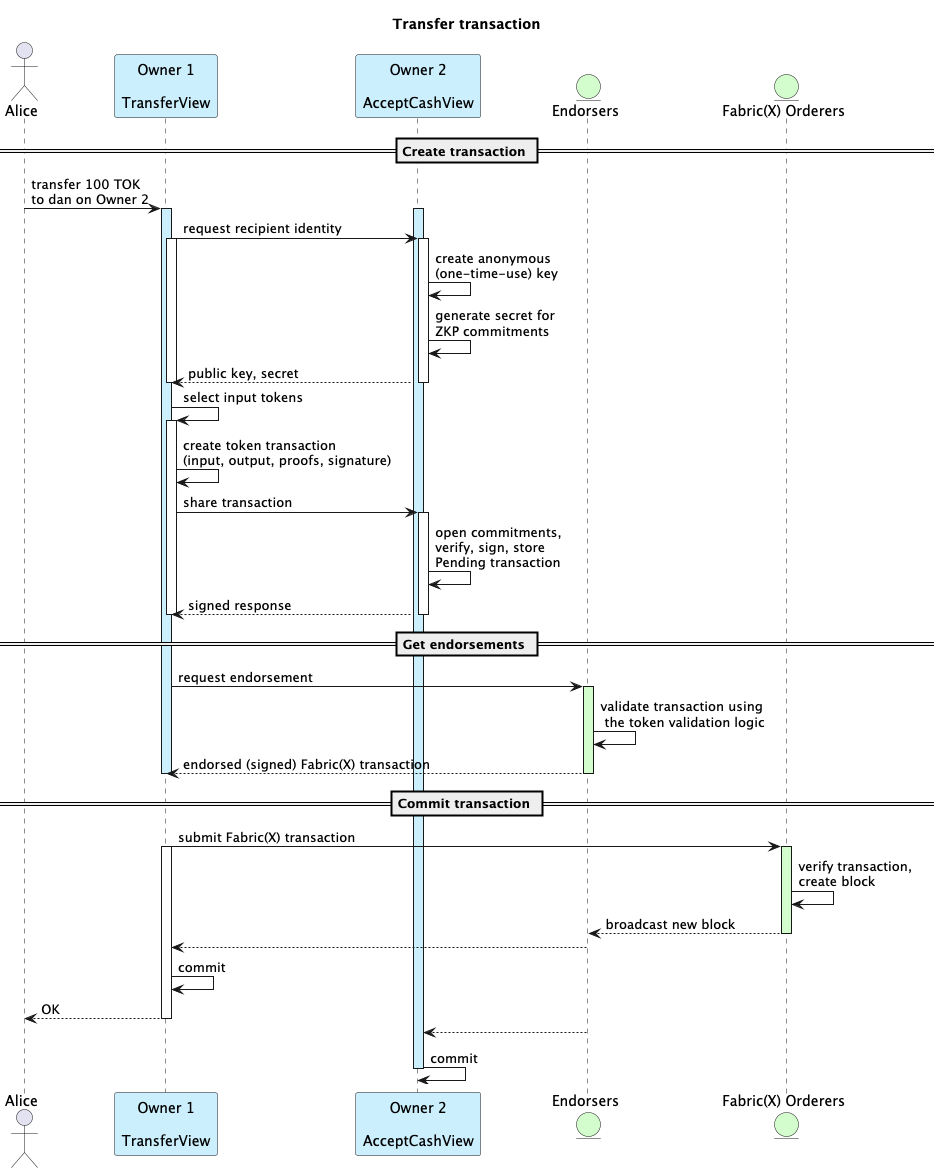

The diagram above was rendered by PlantUML. Its source (embedded in the PNG):
@startuml
title Transfer transaction

actor "Alice" as a
participant "Owner 1\n\nTransferView" as tv #CBEFFD
participant "Owner 2\n\nAcceptCashView" as bi #CBEFFD

entity "Endorsers" as peers #D4FDCE
entity "Fabric(X) Orderers" as orderers #D4FDCE

== Create transaction ==
a -> tv : transfer 100 TOK\nto dan on Owner 2
activate tv #CBEFFD
activate bi #CBEFFD
tv -> bi : request recipient identity

activate tv

activate bi
bi -> bi : create anonymous\n(one-time-use) key
bi -> bi : generate secret for\nZKP commitments
return public key, secret
deactivate tv

tv -> tv : select input tokens
activate tv
tv -> tv : create token transaction\n(input, output, proofs, signature)
tv -> bi : share transaction
activate bi
bi -> bi : open commitments,\nverify, sign, store\nPending transaction
return signed response
deactivate tv

== Get endorsements ==
tv -> peers : request endorsement
activate peers #D4FDCE
peers -> peers : validate transaction using\n the token validation logic
return endorsed (signed) Fabric(X) transaction
deactivate tv

== Commit transaction ==
tv -> orderers : submit Fabric(X) transaction
activate tv
activate orderers #D4FDCE
orderers -> orderers : verify transaction,\ncreate block
orderers --> peers : broadcast new block
deactivate orderers
peers --> tv
tv -> tv : commit
tv --> a : OK
deactivate tv
deactivate tv

peers --> bi
bi -> bi : commit
deactivate bi

@enduml